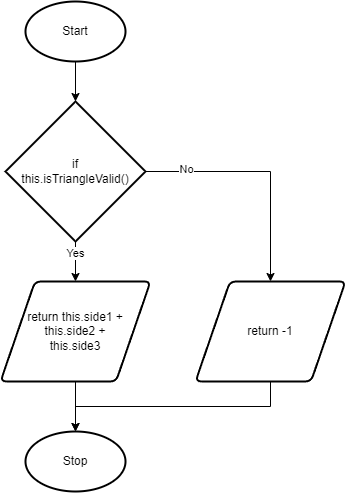

The diagram above was exported from draw.io. Its source (the exported page's mxGraphModel, read from the mxfile embedded in the PNG):
<mxGraphModel dx="184" dy="431" grid="1" gridSize="10" guides="1" tooltips="1" connect="1" arrows="1" fold="1" page="1" pageScale="1" pageWidth="827" pageHeight="1169" math="0" shadow="0">
  <root>
    <mxCell id="0" />
    <mxCell id="1" parent="0" />
    <mxCell id="4" style="edgeStyle=none;html=1;exitX=0.5;exitY=1;exitDx=0;exitDy=0;exitPerimeter=0;entryX=0.5;entryY=0;entryDx=0;entryDy=0;entryPerimeter=0;" edge="1" parent="1" source="2" target="3">
      <mxGeometry relative="1" as="geometry" />
    </mxCell>
    <mxCell id="2" value="Start" style="strokeWidth=2;html=1;shape=mxgraph.flowchart.start_1;whiteSpace=wrap;" vertex="1" parent="1">
      <mxGeometry x="120" y="40" width="100" height="60" as="geometry" />
    </mxCell>
    <mxCell id="6" style="edgeStyle=none;html=1;exitX=0.5;exitY=1;exitDx=0;exitDy=0;exitPerimeter=0;entryX=0.5;entryY=0;entryDx=0;entryDy=0;" edge="1" parent="1" source="3" target="5">
      <mxGeometry relative="1" as="geometry" />
    </mxCell>
    <mxCell id="13" value="Yes" style="edgeLabel;html=1;align=center;verticalAlign=middle;resizable=0;points=[];" vertex="1" connectable="0" parent="6">
      <mxGeometry x="-0.4221" relative="1" as="geometry">
        <mxPoint as="offset" />
      </mxGeometry>
    </mxCell>
    <mxCell id="8" style="edgeStyle=orthogonalEdgeStyle;html=1;exitX=1;exitY=0.5;exitDx=0;exitDy=0;exitPerimeter=0;entryX=0.5;entryY=0;entryDx=0;entryDy=0;rounded=0;" edge="1" parent="1" source="3" target="7">
      <mxGeometry relative="1" as="geometry" />
    </mxCell>
    <mxCell id="12" value="No" style="edgeLabel;html=1;align=center;verticalAlign=middle;resizable=0;points=[];" vertex="1" connectable="0" parent="8">
      <mxGeometry x="-0.656" y="2" relative="1" as="geometry">
        <mxPoint as="offset" />
      </mxGeometry>
    </mxCell>
    <mxCell id="3" value="if &lt;br&gt;this.isTriangleValid()" style="strokeWidth=2;html=1;shape=mxgraph.flowchart.decision;whiteSpace=wrap;" vertex="1" parent="1">
      <mxGeometry x="100" y="140" width="140" height="140" as="geometry" />
    </mxCell>
    <mxCell id="10" style="edgeStyle=orthogonalEdgeStyle;rounded=0;html=1;exitX=0.5;exitY=1;exitDx=0;exitDy=0;" edge="1" parent="1" source="5" target="9">
      <mxGeometry relative="1" as="geometry" />
    </mxCell>
    <mxCell id="5" value="return this.side1 + this.side2 + &lt;br&gt;this.side3" style="shape=parallelogram;html=1;strokeWidth=2;perimeter=parallelogramPerimeter;whiteSpace=wrap;rounded=1;arcSize=12;size=0.23;" vertex="1" parent="1">
      <mxGeometry x="95" y="320" width="150" height="100" as="geometry" />
    </mxCell>
    <mxCell id="11" style="edgeStyle=orthogonalEdgeStyle;rounded=0;html=1;exitX=0.5;exitY=1;exitDx=0;exitDy=0;" edge="1" parent="1" source="7">
      <mxGeometry relative="1" as="geometry">
        <mxPoint x="170" y="470" as="targetPoint" />
      </mxGeometry>
    </mxCell>
    <mxCell id="7" value="return -1" style="shape=parallelogram;html=1;strokeWidth=2;perimeter=parallelogramPerimeter;whiteSpace=wrap;rounded=1;arcSize=12;size=0.23;" vertex="1" parent="1">
      <mxGeometry x="290" y="320" width="150" height="100" as="geometry" />
    </mxCell>
    <mxCell id="9" value="Stop" style="strokeWidth=2;html=1;shape=mxgraph.flowchart.start_1;whiteSpace=wrap;" vertex="1" parent="1">
      <mxGeometry x="120" y="470" width="100" height="60" as="geometry" />
    </mxCell>
  </root>
</mxGraphModel>